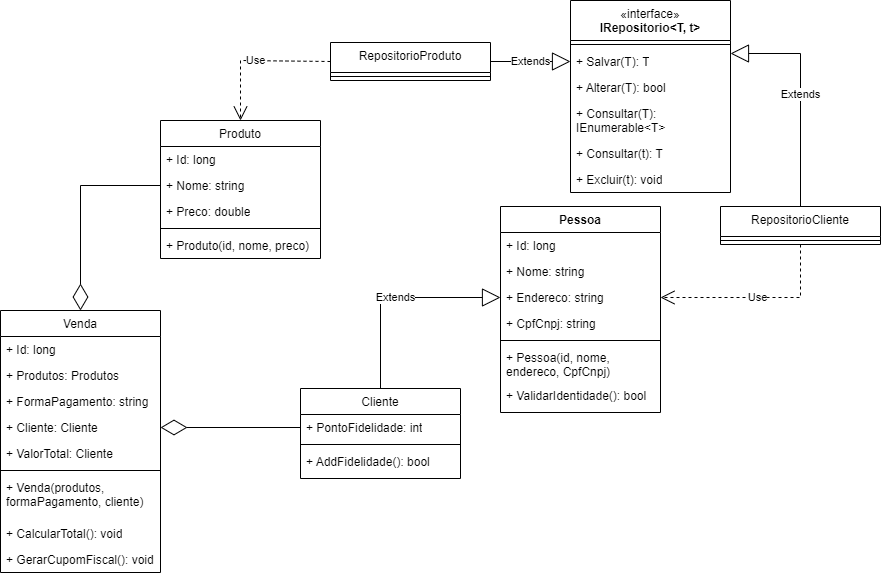

The diagram above was exported from draw.io. Its source (the exported page's mxGraphModel, read from the mxfile embedded in the PNG):
<mxGraphModel dx="2368" dy="655" grid="1" gridSize="10" guides="1" tooltips="1" connect="1" arrows="1" fold="1" page="1" pageScale="1" pageWidth="850" pageHeight="1100" background="none" math="0" shadow="0">
  <root>
    <mxCell id="0" />
    <mxCell id="1" parent="0" />
    <mxCell id="bqXlEkdKBHC_M1gHGvQt-1" value="&lt;span style=&quot;font-weight: normal;&quot;&gt;RepositorioCliente&lt;/span&gt;" style="swimlane;fontStyle=1;align=center;verticalAlign=top;childLayout=stackLayout;horizontal=1;startSize=30;horizontalStack=0;resizeParent=1;resizeParentMax=0;resizeLast=0;collapsible=1;marginBottom=0;whiteSpace=wrap;html=1;" vertex="1" parent="1">
      <mxGeometry x="620" y="216" width="160" height="38" as="geometry" />
    </mxCell>
    <mxCell id="bqXlEkdKBHC_M1gHGvQt-3" value="" style="line;strokeWidth=1;fillColor=none;align=left;verticalAlign=middle;spacingTop=-1;spacingLeft=3;spacingRight=3;rotatable=0;labelPosition=right;points=[];portConstraint=eastwest;strokeColor=inherit;" vertex="1" parent="bqXlEkdKBHC_M1gHGvQt-1">
      <mxGeometry y="30" width="160" height="8" as="geometry" />
    </mxCell>
    <mxCell id="bqXlEkdKBHC_M1gHGvQt-10" value="&lt;span style=&quot;font-weight: 400;&quot;&gt;«interface»&lt;/span&gt;&lt;br style=&quot;font-weight: 400;&quot;&gt;IRepositorio&amp;lt;T, t&amp;gt;" style="swimlane;fontStyle=1;align=center;verticalAlign=top;childLayout=stackLayout;horizontal=1;startSize=40;horizontalStack=0;resizeParent=1;resizeParentMax=0;resizeLast=0;collapsible=1;marginBottom=0;whiteSpace=wrap;html=1;" vertex="1" parent="1">
      <mxGeometry x="470" y="10" width="160" height="192" as="geometry" />
    </mxCell>
    <mxCell id="bqXlEkdKBHC_M1gHGvQt-12" value="" style="line;strokeWidth=1;fillColor=none;align=left;verticalAlign=middle;spacingTop=-1;spacingLeft=3;spacingRight=3;rotatable=0;labelPosition=right;points=[];portConstraint=eastwest;strokeColor=inherit;" vertex="1" parent="bqXlEkdKBHC_M1gHGvQt-10">
      <mxGeometry y="40" width="160" height="8" as="geometry" />
    </mxCell>
    <mxCell id="bqXlEkdKBHC_M1gHGvQt-13" value="+ Salvar(T): T" style="text;strokeColor=none;fillColor=none;align=left;verticalAlign=top;spacingLeft=4;spacingRight=4;overflow=hidden;rotatable=0;points=[[0,0.5],[1,0.5]];portConstraint=eastwest;whiteSpace=wrap;html=1;" vertex="1" parent="bqXlEkdKBHC_M1gHGvQt-10">
      <mxGeometry y="48" width="160" height="26" as="geometry" />
    </mxCell>
    <mxCell id="bqXlEkdKBHC_M1gHGvQt-49" value="+ Alterar(T): bool" style="text;strokeColor=none;fillColor=none;align=left;verticalAlign=top;spacingLeft=4;spacingRight=4;overflow=hidden;rotatable=0;points=[[0,0.5],[1,0.5]];portConstraint=eastwest;whiteSpace=wrap;html=1;" vertex="1" parent="bqXlEkdKBHC_M1gHGvQt-10">
      <mxGeometry y="74" width="160" height="26" as="geometry" />
    </mxCell>
    <mxCell id="bqXlEkdKBHC_M1gHGvQt-50" value="+ Consultar(T): IEnumerable&amp;lt;T&amp;gt;" style="text;strokeColor=none;fillColor=none;align=left;verticalAlign=top;spacingLeft=4;spacingRight=4;overflow=hidden;rotatable=0;points=[[0,0.5],[1,0.5]];portConstraint=eastwest;whiteSpace=wrap;html=1;" vertex="1" parent="bqXlEkdKBHC_M1gHGvQt-10">
      <mxGeometry y="100" width="160" height="40" as="geometry" />
    </mxCell>
    <mxCell id="bqXlEkdKBHC_M1gHGvQt-54" value="+ Consultar(t): T" style="text;strokeColor=none;fillColor=none;align=left;verticalAlign=top;spacingLeft=4;spacingRight=4;overflow=hidden;rotatable=0;points=[[0,0.5],[1,0.5]];portConstraint=eastwest;whiteSpace=wrap;html=1;" vertex="1" parent="bqXlEkdKBHC_M1gHGvQt-10">
      <mxGeometry y="140" width="160" height="26" as="geometry" />
    </mxCell>
    <mxCell id="bqXlEkdKBHC_M1gHGvQt-53" value="+ Excluir(t): void" style="text;strokeColor=none;fillColor=none;align=left;verticalAlign=top;spacingLeft=4;spacingRight=4;overflow=hidden;rotatable=0;points=[[0,0.5],[1,0.5]];portConstraint=eastwest;whiteSpace=wrap;html=1;" vertex="1" parent="bqXlEkdKBHC_M1gHGvQt-10">
      <mxGeometry y="166" width="160" height="26" as="geometry" />
    </mxCell>
    <mxCell id="bqXlEkdKBHC_M1gHGvQt-18" value="Pessoa" style="swimlane;fontStyle=1;align=center;verticalAlign=top;childLayout=stackLayout;horizontal=1;startSize=26;horizontalStack=0;resizeParent=1;resizeParentMax=0;resizeLast=0;collapsible=1;marginBottom=0;whiteSpace=wrap;html=1;" vertex="1" parent="1">
      <mxGeometry x="400" y="216" width="160" height="206" as="geometry">
        <mxRectangle x="20" y="30" width="80" height="30" as="alternateBounds" />
      </mxGeometry>
    </mxCell>
    <mxCell id="bqXlEkdKBHC_M1gHGvQt-19" value="+ Id: long" style="text;strokeColor=none;fillColor=none;align=left;verticalAlign=top;spacingLeft=4;spacingRight=4;overflow=hidden;rotatable=0;points=[[0,0.5],[1,0.5]];portConstraint=eastwest;whiteSpace=wrap;html=1;" vertex="1" parent="bqXlEkdKBHC_M1gHGvQt-18">
      <mxGeometry y="26" width="160" height="26" as="geometry" />
    </mxCell>
    <mxCell id="bqXlEkdKBHC_M1gHGvQt-41" value="+ Nome: string" style="text;strokeColor=none;fillColor=none;align=left;verticalAlign=top;spacingLeft=4;spacingRight=4;overflow=hidden;rotatable=0;points=[[0,0.5],[1,0.5]];portConstraint=eastwest;whiteSpace=wrap;html=1;" vertex="1" parent="bqXlEkdKBHC_M1gHGvQt-18">
      <mxGeometry y="52" width="160" height="26" as="geometry" />
    </mxCell>
    <mxCell id="bqXlEkdKBHC_M1gHGvQt-40" value="+ Endereco: string" style="text;strokeColor=none;fillColor=none;align=left;verticalAlign=top;spacingLeft=4;spacingRight=4;overflow=hidden;rotatable=0;points=[[0,0.5],[1,0.5]];portConstraint=eastwest;whiteSpace=wrap;html=1;" vertex="1" parent="bqXlEkdKBHC_M1gHGvQt-18">
      <mxGeometry y="78" width="160" height="26" as="geometry" />
    </mxCell>
    <mxCell id="bqXlEkdKBHC_M1gHGvQt-47" value="+ CpfCnpj: string" style="text;strokeColor=none;fillColor=none;align=left;verticalAlign=top;spacingLeft=4;spacingRight=4;overflow=hidden;rotatable=0;points=[[0,0.5],[1,0.5]];portConstraint=eastwest;whiteSpace=wrap;html=1;" vertex="1" parent="bqXlEkdKBHC_M1gHGvQt-18">
      <mxGeometry y="104" width="160" height="26" as="geometry" />
    </mxCell>
    <mxCell id="bqXlEkdKBHC_M1gHGvQt-20" value="" style="line;strokeWidth=1;fillColor=none;align=left;verticalAlign=middle;spacingTop=-1;spacingLeft=3;spacingRight=3;rotatable=0;labelPosition=right;points=[];portConstraint=eastwest;strokeColor=inherit;" vertex="1" parent="bqXlEkdKBHC_M1gHGvQt-18">
      <mxGeometry y="130" width="160" height="8" as="geometry" />
    </mxCell>
    <mxCell id="bqXlEkdKBHC_M1gHGvQt-21" value="+ Pessoa(id, nome, endereco, CpfCnpj)" style="text;strokeColor=none;fillColor=none;align=left;verticalAlign=top;spacingLeft=4;spacingRight=4;overflow=hidden;rotatable=0;points=[[0,0.5],[1,0.5]];portConstraint=eastwest;whiteSpace=wrap;html=1;" vertex="1" parent="bqXlEkdKBHC_M1gHGvQt-18">
      <mxGeometry y="138" width="160" height="38" as="geometry" />
    </mxCell>
    <mxCell id="bqXlEkdKBHC_M1gHGvQt-51" value="+ ValidarIdentidade(): bool" style="text;strokeColor=none;fillColor=none;align=left;verticalAlign=top;spacingLeft=4;spacingRight=4;overflow=hidden;rotatable=0;points=[[0,0.5],[1,0.5]];portConstraint=eastwest;whiteSpace=wrap;html=1;" vertex="1" parent="bqXlEkdKBHC_M1gHGvQt-18">
      <mxGeometry y="176" width="160" height="30" as="geometry" />
    </mxCell>
    <mxCell id="bqXlEkdKBHC_M1gHGvQt-30" value="&lt;span style=&quot;font-weight: normal;&quot;&gt;Cliente&lt;/span&gt;" style="swimlane;fontStyle=1;align=center;verticalAlign=top;childLayout=stackLayout;horizontal=1;startSize=26;horizontalStack=0;resizeParent=1;resizeParentMax=0;resizeLast=0;collapsible=1;marginBottom=0;whiteSpace=wrap;html=1;" vertex="1" parent="1">
      <mxGeometry x="200" y="398" width="160" height="90" as="geometry" />
    </mxCell>
    <mxCell id="bqXlEkdKBHC_M1gHGvQt-31" value="+ PontoFidelidade: int" style="text;strokeColor=none;fillColor=none;align=left;verticalAlign=top;spacingLeft=4;spacingRight=4;overflow=hidden;rotatable=0;points=[[0,0.5],[1,0.5]];portConstraint=eastwest;whiteSpace=wrap;html=1;" vertex="1" parent="bqXlEkdKBHC_M1gHGvQt-30">
      <mxGeometry y="26" width="160" height="26" as="geometry" />
    </mxCell>
    <mxCell id="bqXlEkdKBHC_M1gHGvQt-32" value="" style="line;strokeWidth=1;fillColor=none;align=left;verticalAlign=middle;spacingTop=-1;spacingLeft=3;spacingRight=3;rotatable=0;labelPosition=right;points=[];portConstraint=eastwest;strokeColor=inherit;" vertex="1" parent="bqXlEkdKBHC_M1gHGvQt-30">
      <mxGeometry y="52" width="160" height="8" as="geometry" />
    </mxCell>
    <mxCell id="bqXlEkdKBHC_M1gHGvQt-52" value="+ AddFidelidade(): bool" style="text;strokeColor=none;fillColor=none;align=left;verticalAlign=top;spacingLeft=4;spacingRight=4;overflow=hidden;rotatable=0;points=[[0,0.5],[1,0.5]];portConstraint=eastwest;whiteSpace=wrap;html=1;" vertex="1" parent="bqXlEkdKBHC_M1gHGvQt-30">
      <mxGeometry y="60" width="160" height="30" as="geometry" />
    </mxCell>
    <mxCell id="bqXlEkdKBHC_M1gHGvQt-45" value="Extends" style="endArrow=block;endSize=16;endFill=0;html=1;rounded=0;entryX=0;entryY=0.5;entryDx=0;entryDy=0;exitX=0.5;exitY=0;exitDx=0;exitDy=0;" edge="1" parent="1">
      <mxGeometry width="160" relative="1" as="geometry">
        <mxPoint x="280" y="398" as="sourcePoint" />
        <mxPoint x="400" y="307" as="targetPoint" />
        <Array as="points">
          <mxPoint x="280" y="307" />
        </Array>
        <mxPoint as="offset" />
      </mxGeometry>
    </mxCell>
    <mxCell id="bqXlEkdKBHC_M1gHGvQt-46" value="Extends" style="endArrow=block;endSize=16;endFill=0;html=1;rounded=0;entryX=1;entryY=0.5;entryDx=0;entryDy=0;exitX=0.5;exitY=0;exitDx=0;exitDy=0;" edge="1" parent="1" source="bqXlEkdKBHC_M1gHGvQt-1">
      <mxGeometry width="160" relative="1" as="geometry">
        <mxPoint x="330" y="150" as="sourcePoint" />
        <mxPoint x="630" y="63" as="targetPoint" />
        <Array as="points">
          <mxPoint x="700" y="63" />
        </Array>
      </mxGeometry>
    </mxCell>
    <mxCell id="bqXlEkdKBHC_M1gHGvQt-55" value="&lt;span style=&quot;font-weight: normal;&quot;&gt;Produto&lt;/span&gt;" style="swimlane;fontStyle=1;align=center;verticalAlign=top;childLayout=stackLayout;horizontal=1;startSize=26;horizontalStack=0;resizeParent=1;resizeParentMax=0;resizeLast=0;collapsible=1;marginBottom=0;whiteSpace=wrap;html=1;" vertex="1" parent="1">
      <mxGeometry x="60" y="130" width="160" height="138" as="geometry" />
    </mxCell>
    <mxCell id="bqXlEkdKBHC_M1gHGvQt-56" value="+ Id: long" style="text;strokeColor=none;fillColor=none;align=left;verticalAlign=top;spacingLeft=4;spacingRight=4;overflow=hidden;rotatable=0;points=[[0,0.5],[1,0.5]];portConstraint=eastwest;whiteSpace=wrap;html=1;" vertex="1" parent="bqXlEkdKBHC_M1gHGvQt-55">
      <mxGeometry y="26" width="160" height="26" as="geometry" />
    </mxCell>
    <mxCell id="bqXlEkdKBHC_M1gHGvQt-60" value="+ Nome: string" style="text;strokeColor=none;fillColor=none;align=left;verticalAlign=top;spacingLeft=4;spacingRight=4;overflow=hidden;rotatable=0;points=[[0,0.5],[1,0.5]];portConstraint=eastwest;whiteSpace=wrap;html=1;" vertex="1" parent="bqXlEkdKBHC_M1gHGvQt-55">
      <mxGeometry y="52" width="160" height="26" as="geometry" />
    </mxCell>
    <mxCell id="bqXlEkdKBHC_M1gHGvQt-59" value="+ Preco: double" style="text;strokeColor=none;fillColor=none;align=left;verticalAlign=top;spacingLeft=4;spacingRight=4;overflow=hidden;rotatable=0;points=[[0,0.5],[1,0.5]];portConstraint=eastwest;whiteSpace=wrap;html=1;" vertex="1" parent="bqXlEkdKBHC_M1gHGvQt-55">
      <mxGeometry y="78" width="160" height="26" as="geometry" />
    </mxCell>
    <mxCell id="bqXlEkdKBHC_M1gHGvQt-57" value="" style="line;strokeWidth=1;fillColor=none;align=left;verticalAlign=middle;spacingTop=-1;spacingLeft=3;spacingRight=3;rotatable=0;labelPosition=right;points=[];portConstraint=eastwest;strokeColor=inherit;" vertex="1" parent="bqXlEkdKBHC_M1gHGvQt-55">
      <mxGeometry y="104" width="160" height="8" as="geometry" />
    </mxCell>
    <mxCell id="bqXlEkdKBHC_M1gHGvQt-58" value="+ Produto(id, nome, preco)" style="text;strokeColor=none;fillColor=none;align=left;verticalAlign=top;spacingLeft=4;spacingRight=4;overflow=hidden;rotatable=0;points=[[0,0.5],[1,0.5]];portConstraint=eastwest;whiteSpace=wrap;html=1;" vertex="1" parent="bqXlEkdKBHC_M1gHGvQt-55">
      <mxGeometry y="112" width="160" height="26" as="geometry" />
    </mxCell>
    <mxCell id="bqXlEkdKBHC_M1gHGvQt-61" value="&lt;span style=&quot;font-weight: normal;&quot;&gt;Venda&lt;/span&gt;" style="swimlane;fontStyle=1;align=center;verticalAlign=top;childLayout=stackLayout;horizontal=1;startSize=26;horizontalStack=0;resizeParent=1;resizeParentMax=0;resizeLast=0;collapsible=1;marginBottom=0;whiteSpace=wrap;html=1;" vertex="1" parent="1">
      <mxGeometry x="-100" y="320" width="160" height="262" as="geometry" />
    </mxCell>
    <mxCell id="bqXlEkdKBHC_M1gHGvQt-62" value="+ Id: long" style="text;strokeColor=none;fillColor=none;align=left;verticalAlign=top;spacingLeft=4;spacingRight=4;overflow=hidden;rotatable=0;points=[[0,0.5],[1,0.5]];portConstraint=eastwest;whiteSpace=wrap;html=1;" vertex="1" parent="bqXlEkdKBHC_M1gHGvQt-61">
      <mxGeometry y="26" width="160" height="26" as="geometry" />
    </mxCell>
    <mxCell id="bqXlEkdKBHC_M1gHGvQt-71" value="+ Produtos: Produtos" style="text;strokeColor=none;fillColor=none;align=left;verticalAlign=top;spacingLeft=4;spacingRight=4;overflow=hidden;rotatable=0;points=[[0,0.5],[1,0.5]];portConstraint=eastwest;whiteSpace=wrap;html=1;" vertex="1" parent="bqXlEkdKBHC_M1gHGvQt-61">
      <mxGeometry y="52" width="160" height="26" as="geometry" />
    </mxCell>
    <mxCell id="bqXlEkdKBHC_M1gHGvQt-70" value="+ FormaPagamento: string" style="text;strokeColor=none;fillColor=none;align=left;verticalAlign=top;spacingLeft=4;spacingRight=4;overflow=hidden;rotatable=0;points=[[0,0.5],[1,0.5]];portConstraint=eastwest;whiteSpace=wrap;html=1;" vertex="1" parent="bqXlEkdKBHC_M1gHGvQt-61">
      <mxGeometry y="78" width="160" height="26" as="geometry" />
    </mxCell>
    <mxCell id="bqXlEkdKBHC_M1gHGvQt-72" value="+ Cliente: Cliente" style="text;strokeColor=none;fillColor=none;align=left;verticalAlign=top;spacingLeft=4;spacingRight=4;overflow=hidden;rotatable=0;points=[[0,0.5],[1,0.5]];portConstraint=eastwest;whiteSpace=wrap;html=1;" vertex="1" parent="bqXlEkdKBHC_M1gHGvQt-61">
      <mxGeometry y="104" width="160" height="26" as="geometry" />
    </mxCell>
    <mxCell id="bqXlEkdKBHC_M1gHGvQt-73" value="+ ValorTotal: Cliente" style="text;strokeColor=none;fillColor=none;align=left;verticalAlign=top;spacingLeft=4;spacingRight=4;overflow=hidden;rotatable=0;points=[[0,0.5],[1,0.5]];portConstraint=eastwest;whiteSpace=wrap;html=1;" vertex="1" parent="bqXlEkdKBHC_M1gHGvQt-61">
      <mxGeometry y="130" width="160" height="26" as="geometry" />
    </mxCell>
    <mxCell id="bqXlEkdKBHC_M1gHGvQt-63" value="" style="line;strokeWidth=1;fillColor=none;align=left;verticalAlign=middle;spacingTop=-1;spacingLeft=3;spacingRight=3;rotatable=0;labelPosition=right;points=[];portConstraint=eastwest;strokeColor=inherit;" vertex="1" parent="bqXlEkdKBHC_M1gHGvQt-61">
      <mxGeometry y="156" width="160" height="8" as="geometry" />
    </mxCell>
    <mxCell id="bqXlEkdKBHC_M1gHGvQt-64" value="+ Venda(produtos, formaPagamento, cliente)" style="text;strokeColor=none;fillColor=none;align=left;verticalAlign=top;spacingLeft=4;spacingRight=4;overflow=hidden;rotatable=0;points=[[0,0.5],[1,0.5]];portConstraint=eastwest;whiteSpace=wrap;html=1;" vertex="1" parent="bqXlEkdKBHC_M1gHGvQt-61">
      <mxGeometry y="164" width="160" height="46" as="geometry" />
    </mxCell>
    <mxCell id="bqXlEkdKBHC_M1gHGvQt-76" value="+ CalcularTotal(): void" style="text;strokeColor=none;fillColor=none;align=left;verticalAlign=top;spacingLeft=4;spacingRight=4;overflow=hidden;rotatable=0;points=[[0,0.5],[1,0.5]];portConstraint=eastwest;whiteSpace=wrap;html=1;" vertex="1" parent="bqXlEkdKBHC_M1gHGvQt-61">
      <mxGeometry y="210" width="160" height="26" as="geometry" />
    </mxCell>
    <mxCell id="bqXlEkdKBHC_M1gHGvQt-77" value="+ GerarCupomFiscal(): void" style="text;strokeColor=none;fillColor=none;align=left;verticalAlign=top;spacingLeft=4;spacingRight=4;overflow=hidden;rotatable=0;points=[[0,0.5],[1,0.5]];portConstraint=eastwest;whiteSpace=wrap;html=1;" vertex="1" parent="bqXlEkdKBHC_M1gHGvQt-61">
      <mxGeometry y="236" width="160" height="26" as="geometry" />
    </mxCell>
    <mxCell id="bqXlEkdKBHC_M1gHGvQt-65" value="&lt;span style=&quot;font-weight: normal;&quot;&gt;RepositorioProduto&lt;/span&gt;" style="swimlane;fontStyle=1;align=center;verticalAlign=top;childLayout=stackLayout;horizontal=1;startSize=30;horizontalStack=0;resizeParent=1;resizeParentMax=0;resizeLast=0;collapsible=1;marginBottom=0;whiteSpace=wrap;html=1;" vertex="1" parent="1">
      <mxGeometry x="230" y="52" width="160" height="38" as="geometry" />
    </mxCell>
    <mxCell id="bqXlEkdKBHC_M1gHGvQt-66" value="" style="line;strokeWidth=1;fillColor=none;align=left;verticalAlign=middle;spacingTop=-1;spacingLeft=3;spacingRight=3;rotatable=0;labelPosition=right;points=[];portConstraint=eastwest;strokeColor=inherit;" vertex="1" parent="bqXlEkdKBHC_M1gHGvQt-65">
      <mxGeometry y="30" width="160" height="8" as="geometry" />
    </mxCell>
    <mxCell id="bqXlEkdKBHC_M1gHGvQt-67" value="Extends" style="endArrow=block;endSize=16;endFill=0;html=1;rounded=0;entryX=0;entryY=0.5;entryDx=0;entryDy=0;exitX=1;exitY=0.5;exitDx=0;exitDy=0;" edge="1" parent="1" source="bqXlEkdKBHC_M1gHGvQt-65" target="bqXlEkdKBHC_M1gHGvQt-13">
      <mxGeometry width="160" relative="1" as="geometry">
        <mxPoint x="430" y="140" as="sourcePoint" />
        <mxPoint x="590" y="140" as="targetPoint" />
      </mxGeometry>
    </mxCell>
    <mxCell id="bqXlEkdKBHC_M1gHGvQt-68" value="Use" style="endArrow=open;endSize=12;dashed=1;html=1;rounded=0;entryX=1;entryY=0.5;entryDx=0;entryDy=0;exitX=0.5;exitY=1;exitDx=0;exitDy=0;" edge="1" parent="1" source="bqXlEkdKBHC_M1gHGvQt-1" target="bqXlEkdKBHC_M1gHGvQt-40">
      <mxGeometry width="160" relative="1" as="geometry">
        <mxPoint x="430" y="260" as="sourcePoint" />
        <mxPoint x="590" y="260" as="targetPoint" />
        <Array as="points">
          <mxPoint x="700" y="307" />
        </Array>
      </mxGeometry>
    </mxCell>
    <mxCell id="bqXlEkdKBHC_M1gHGvQt-69" value="Use" style="endArrow=open;endSize=12;dashed=1;html=1;rounded=0;entryX=0.5;entryY=0;entryDx=0;entryDy=0;exitX=0;exitY=0.5;exitDx=0;exitDy=0;" edge="1" parent="1" source="bqXlEkdKBHC_M1gHGvQt-65" target="bqXlEkdKBHC_M1gHGvQt-55">
      <mxGeometry width="160" relative="1" as="geometry">
        <mxPoint x="430" y="260" as="sourcePoint" />
        <mxPoint x="590" y="260" as="targetPoint" />
        <Array as="points">
          <mxPoint x="140" y="70" />
        </Array>
      </mxGeometry>
    </mxCell>
    <mxCell id="bqXlEkdKBHC_M1gHGvQt-78" value="" style="endArrow=diamondThin;endFill=0;endSize=24;html=1;rounded=0;entryX=1;entryY=0.5;entryDx=0;entryDy=0;exitX=0;exitY=0.5;exitDx=0;exitDy=0;" edge="1" parent="1" source="bqXlEkdKBHC_M1gHGvQt-31" target="bqXlEkdKBHC_M1gHGvQt-72">
      <mxGeometry width="160" relative="1" as="geometry">
        <mxPoint x="440" y="390" as="sourcePoint" />
        <mxPoint x="600" y="390" as="targetPoint" />
      </mxGeometry>
    </mxCell>
    <mxCell id="bqXlEkdKBHC_M1gHGvQt-79" value="" style="endArrow=diamondThin;endFill=0;endSize=24;html=1;rounded=0;entryX=0.5;entryY=0;entryDx=0;entryDy=0;exitX=0;exitY=0.5;exitDx=0;exitDy=0;" edge="1" parent="1" source="bqXlEkdKBHC_M1gHGvQt-60" target="bqXlEkdKBHC_M1gHGvQt-61">
      <mxGeometry width="160" relative="1" as="geometry">
        <mxPoint x="20" y="140" as="sourcePoint" />
        <mxPoint x="-120" y="140" as="targetPoint" />
        <Array as="points">
          <mxPoint x="-20" y="195" />
        </Array>
      </mxGeometry>
    </mxCell>
  </root>
</mxGraphModel>